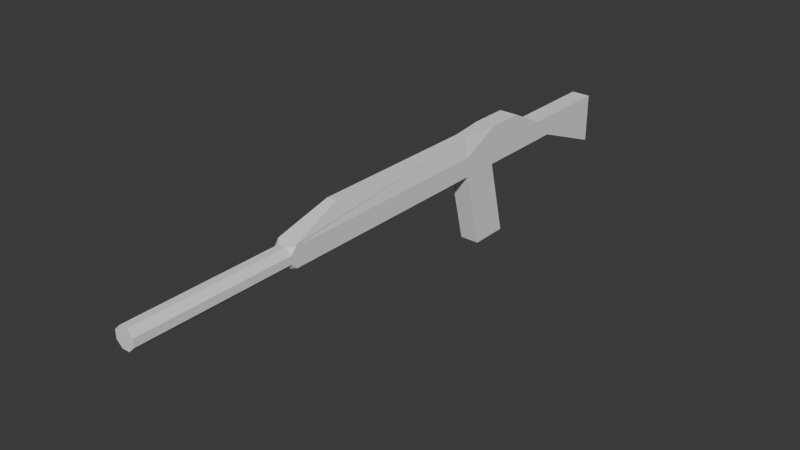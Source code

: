 # Source: sniper.blend  (saved by Blender 5.1.30; exported with 4.5.12 LTS)
import bpy
from mathutils import Matrix  # noqa: F401  (used for matrix-valued properties, if any)

bpy.ops.wm.read_factory_settings(use_empty=True)
scene = bpy.context.scene
scene.name = 'Scene'

# ---- collections
col_collection = bpy.data.collections.new('Collection'); scene.collection.children.link(col_collection)

# ---- world
world_world = bpy.data.worlds.new('World'); scene.world = world_world
world_world.use_nodes = True; world_world.node_tree.nodes.clear()
_N = world_world.node_tree.nodes; _L = world_world.node_tree.links
n0 = _N.new('ShaderNodeOutputWorld'); n0.name = 'World Output'; n0.location = (200, 100)
n1 = _N.new('ShaderNodeBackground'); n1.name = 'Background'; n1.location = (-200, 100)
n1.inputs[0].default_value = (0.05088, 0.05088, 0.05088, 1.0)
_L.new(n1.outputs[0], n0.inputs[0])
n0.is_active_output = True
world_world.color = (0.05088, 0.05088, 0.05088)
world_world.sun_shadow_jitter_overblur = 0.0

# ---- meshes
me_cube = bpy.data.meshes.new('Cube')
me_cube.from_pydata([(0.02, 0.078, -0.24), (0.02, 0.038, -0.08), (0.02, -0.002, -0.24), (0.02, -0.042, -0.08), (-0.02, 0.078, -0.24), (-0.02, 0.038, -0.08), (-0.02, -0.002, -0.24), (-0.02, -0.042, -0.08), (0.02, 0.038, 0.0), (0.01, -0.042, 0.0), (-0.01, -0.042, 0.0), (-0.02, 0.038, 0.0), (0.01, -0.402, 0.0), (-0.01, -0.402, 0.0), (-0.02, 0.198, -0.08), (0.02, 0.198, -0.08), (-0.02, 0.118, 0.0), (0.02, 0.118, 0.0), (0.02, 0.038, -0.04), (0.02, -0.042, -0.04), (-0.02, 0.038, -0.04), (-0.02, -0.042, -0.04), (0.02, 0.198, -0.04), (-0.02, 0.198, -0.04), (0.02, -0.522, -0.068), (0.008, -0.522, -0.08), (0.02, -0.51, -0.08), (-0.008, -0.522, -0.08), (-0.02, -0.522, -0.068), (-0.02, -0.51, -0.08), (0.008, -0.522, -0.04), (0.02, -0.522, -0.052), (0.02, -0.51, -0.04), (0.02, -0.5106, -0.03621), (-0.02, -0.522, -0.052), (-0.008, -0.522, -0.04), (-0.02, -0.5106, -0.03621), (-0.02, -0.51, -0.04), (0.008, -0.842, -0.08), (0.02, -0.842, -0.068), (-0.02, -0.842, -0.068), (-0.008, -0.842, -0.08), (0.02, -0.842, -0.052), (0.008, -0.842, -0.04), (-0.008, -0.842, -0.04), (-0.02, -0.842, -0.052), (-0.02, 0.238, -0.08), (0.02, 0.238, -0.08), (0.02, 0.238, -0.04), (-0.02, 0.238, -0.04), (-0.02, 0.398, -0.144), (0.02, 0.398, -0.144), (0.02, 0.398, -0.04), (-0.02, 0.398, -0.04)], [], [(0, 1, 3, 2), (2, 3, 7, 6), (6, 7, 5, 4), (4, 5, 1, 0), (2, 6, 4, 0), (19, 18, 8, 9), (10, 9, 8, 11), (11, 8, 17, 16), (20, 21, 10, 11), (9, 10, 13, 12), (22, 23, 16, 17), (1, 5, 14, 15), (20, 11, 16, 23), (18, 1, 15, 22), (8, 18, 22, 17), (5, 20, 23, 14), (22, 15, 47, 48), (5, 7, 21, 20), (3, 1, 18, 19), (24, 25, 26), (27, 28, 29), (30, 31, 32, 33), (34, 35, 36, 37), (34, 45, 44, 35), (42, 31, 30, 43), (38, 25, 24, 39), (40, 28, 27, 41), (27, 25, 38, 41), (7, 3, 26, 25, 27, 29), (24, 31, 42, 39), (3, 19, 32, 31, 24, 26), (21, 7, 29, 28, 34, 37), (34, 28, 40, 45), (36, 35, 30, 33, 12, 13), (30, 35, 44, 43), (19, 9, 12, 33, 32), (10, 21, 37, 36, 13), (40, 41, 38, 39, 42, 43, 44, 45), (46, 49, 53, 50), (14, 23, 49, 46), (15, 14, 46, 47), (23, 22, 48, 49), (51, 50, 53, 52), (47, 46, 50, 51), (49, 48, 52, 53), (48, 47, 51, 52)])
_uv = me_cube.uv_layers.new(name='UVMap')
_uv.uv.foreach_set('vector', [2.256, 0.2048, 1.998, 1.237, 1.482, 1.237, 1.74, 0.2048, 1.882, 0.2048, 1.882, 1.237, 1.624, 1.237, 1.624, 0.2048, 1.74, 0.2048, 1.482, 1.237, 1.998, 1.237, 2.256, 0.2048, 1.624, 0.2048, 1.624, 1.237, 1.882, 1.237, 1.882, 0.2048, 1.882, 1.74, 1.624, 1.74, 1.624, 2.256, 1.882, 2.256, 1.482, 1.495, 1.998, 1.495, 1.998, 1.753, 1.482, 1.753, 1.689, 1.482, 1.818, 1.482, 1.882, 1.998, 1.624, 1.998, 1.624, 1.998, 1.882, 1.998, 1.882, 2.515, 1.624, 2.515, 1.998, 1.495, 1.482, 1.495, 1.482, 1.753, 1.998, 1.753, 1.818, 1.482, 1.689, 1.482, 1.689, -0.8403, 1.818, -0.8403, 1.882, 3.031, 1.624, 3.031, 1.624, 2.515, 1.882, 2.515, 1.882, 1.998, 1.624, 1.998, 1.624, 3.031, 1.882, 3.031, 1.998, 1.495, 1.998, 1.753, 2.515, 1.753, 3.031, 1.495, 1.998, 1.495, 1.998, 1.237, 3.031, 1.237, 3.031, 1.495, 1.998, 1.753, 1.998, 1.495, 3.031, 1.495, 2.515, 1.753, 1.998, 1.237, 1.998, 1.495, 3.031, 1.495, 3.031, 1.237, 3.031, 1.495, 3.031, 1.237, 3.289, 1.237, 3.289, 1.495, 1.998, 1.237, 1.482, 1.237, 1.482, 1.495, 1.998, 1.495, 1.482, 1.237, 1.998, 1.237, 1.998, 1.495, 1.482, 1.495, -1.615, 1.315, -1.615, 1.237, -1.537, 1.237, -1.615, 1.237, -1.615, 1.315, -1.537, 1.237, -1.615, 1.495, -1.615, 1.418, -1.537, 1.495, -1.541, 1.52, -1.615, 1.418, -1.615, 1.495, -1.541, 1.52, -1.537, 1.495, 1.624, -1.615, 1.624, -3.679, 1.702, -3.679, 1.702, -1.615, 1.882, -3.679, 1.882, -1.615, 1.805, -1.615, 1.805, -3.679, -3.679, 1.237, -1.615, 1.237, -1.615, 1.315, -3.679, 1.315, -3.679, 1.315, -1.615, 1.315, -1.615, 1.237, -3.679, 1.237, 1.702, -1.615, 1.805, -1.615, 1.805, -3.679, 1.702, -3.679, 1.624, 1.482, 1.882, 1.482, 1.882, -1.537, 1.805, -1.615, 1.702, -1.615, 1.624, -1.537, -1.615, 1.315, -1.615, 1.418, -3.679, 1.418, -3.679, 1.315, 1.482, 1.237, 1.482, 1.495, -1.537, 1.495, -1.615, 1.418, -1.615, 1.315, -1.537, 1.237, 1.482, 1.495, 1.482, 1.237, -1.537, 1.237, -1.615, 1.315, -1.615, 1.418, -1.537, 1.495, -1.615, 1.418, -1.615, 1.315, -3.679, 1.315, -3.679, 1.418, 1.624, -1.541, 1.702, -1.615, 1.805, -1.615, 1.882, -1.541, 1.818, -0.8403, 1.689, -0.8403, 1.805, -1.615, 1.702, -1.615, 1.702, -3.679, 1.805, -3.679, 1.482, 1.495, 1.482, 1.753, -0.8403, 1.753, -1.541, 1.52, -1.537, 1.495, 1.482, 1.753, 1.482, 1.495, -1.537, 1.495, -1.541, 1.52, -0.8403, 1.753, 1.624, 1.315, 1.702, 1.237, 1.805, 1.237, 1.882, 1.315, 1.882, 1.418, 1.805, 1.495, 1.702, 1.495, 1.624, 1.418, 3.289, 1.237, 3.289, 1.495, 4.321, 1.495, 4.321, 0.8242, 3.031, 1.237, 3.031, 1.495, 3.289, 1.495, 3.289, 1.237, 1.882, 3.031, 1.624, 3.031, 1.624, 3.289, 1.882, 3.289, 1.624, 3.031, 1.882, 3.031, 1.882, 3.289, 1.624, 3.289, 1.882, 0.8242, 1.624, 0.8242, 1.624, 1.495, 1.882, 1.495, 1.882, 3.289, 1.624, 3.289, 1.624, 4.321, 1.882, 4.321, 1.624, 3.289, 1.882, 3.289, 1.882, 4.321, 1.624, 4.321, 3.289, 1.495, 3.289, 1.237, 4.321, 0.8242, 4.321, 1.495])
me_cube.update()

# ---- objects
ob_cube = bpy.data.objects.new('Cube', me_cube)

# ---- transforms, parenting, visibility, modifiers, constraints
ob_cube.location = (0.0, 0.0, 0.0)

# ---- collection membership
col_collection.objects.link(ob_cube)

# ---- scene / render settings (as saved in the file)
scene.frame_start = 1; scene.frame_end = 250; scene.frame_set(1)
scene.render.engine = 'BLENDER_EEVEE_NEXT'
scene.render.bake_bias = 0.0
scene.render.bake_samples = 0
scene.cycles.sampling_pattern = 'TABULATED_SOBOL'
scene.eevee.use_volume_custom_range = False
bpy.context.view_layer.update()

# ---- added for rendering (the .blend has no active camera and no usable light): camera, sun
cam_auto = bpy.data.cameras.new('AutoCamera')
cam_auto.lens = 50.0
cam_auto.sensor_width = 36.0
cam_auto.clip_end = 1000.0
ob_auto_camera = bpy.data.objects.new('AutoCamera', cam_auto)
scene.collection.objects.link(ob_auto_camera)
ob_auto_camera.location = (1.16916, -1.62499, 0.815325)
ob_auto_camera.rotation_euler = (1.09748, -7.21219e-08, 0.694738)
scene.camera = ob_auto_camera
light_auto_sun = bpy.data.lights.new('AutoSun', 'SUN')
light_auto_sun.energy = 3.0
light_auto_sun.angle = 0.0523599
ob_auto_sun = bpy.data.objects.new('AutoSun', light_auto_sun)
scene.collection.objects.link(ob_auto_sun)
ob_auto_sun.rotation_euler = (0.872665, 0.174533, 0.523599)
bpy.context.view_layer.update()
